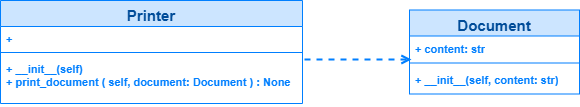

The diagram above was exported from draw.io. Its source (the exported page's mxGraphModel, read from the mxfile embedded in the PNG):
<mxGraphModel dx="1834" dy="1128" grid="0" gridSize="10" guides="1" tooltips="1" connect="1" arrows="1" fold="1" page="0" pageScale="1" pageWidth="827" pageHeight="1169" background="#F1FAEE" math="0" shadow="0">
  <root>
    <mxCell id="0" />
    <mxCell id="1" parent="0" />
    <mxCell id="M13o0ac0k6gfSaEmKSpg-24" value="&lt;font style=&quot;font-size: 15px;&quot;&gt;Printer&lt;/font&gt;" style="swimlane;fontStyle=1;align=center;verticalAlign=top;childLayout=stackLayout;horizontal=1;startSize=26;horizontalStack=0;resizeParent=1;resizeParentMax=0;resizeLast=0;collapsible=1;marginBottom=0;whiteSpace=wrap;html=1;fontFamily=Helvetica;fontSize=11;fontColor=#004C99;labelBackgroundColor=none;strokeWidth=1;strokeColor=#007FFF;fillColor=#CCE5FF;" parent="1" vertex="1">
      <mxGeometry x="-159" y="-37" width="302" height="103" as="geometry" />
    </mxCell>
    <mxCell id="M13o0ac0k6gfSaEmKSpg-25" value="+&amp;nbsp;" style="text;strokeColor=none;fillColor=none;align=left;verticalAlign=top;spacingLeft=4;spacingRight=4;overflow=hidden;rotatable=0;points=[[0,0.5],[1,0.5]];portConstraint=eastwest;whiteSpace=wrap;html=1;fontFamily=Helvetica;fontSize=11;fontColor=#007FFF;labelBackgroundColor=none;fontStyle=1" parent="M13o0ac0k6gfSaEmKSpg-24" vertex="1">
      <mxGeometry y="26" width="302" height="22" as="geometry" />
    </mxCell>
    <mxCell id="M13o0ac0k6gfSaEmKSpg-26" value="" style="line;strokeWidth=1;fillColor=none;align=left;verticalAlign=middle;spacingTop=-1;spacingLeft=3;spacingRight=3;rotatable=0;labelPosition=right;points=[];portConstraint=eastwest;strokeColor=inherit;fontFamily=Helvetica;fontSize=11;fontColor=default;labelBackgroundColor=default;" parent="M13o0ac0k6gfSaEmKSpg-24" vertex="1">
      <mxGeometry y="48" width="302" height="8" as="geometry" />
    </mxCell>
    <mxCell id="M13o0ac0k6gfSaEmKSpg-27" value="+ __init__(self)&lt;div&gt;+ print_document ( self, document: Document ) : None&lt;/div&gt;" style="text;strokeColor=none;fillColor=none;align=left;verticalAlign=top;spacingLeft=4;spacingRight=4;overflow=hidden;rotatable=0;points=[[0,0.5],[1,0.5]];portConstraint=eastwest;whiteSpace=wrap;html=1;fontFamily=Helvetica;fontSize=11;fontColor=#007FFF;labelBackgroundColor=none;fontStyle=1" parent="M13o0ac0k6gfSaEmKSpg-24" vertex="1">
      <mxGeometry y="56" width="302" height="47" as="geometry" />
    </mxCell>
    <mxCell id="M13o0ac0k6gfSaEmKSpg-28" value="&lt;font style=&quot;font-size: 15px;&quot;&gt;Document&lt;/font&gt;" style="swimlane;fontStyle=1;align=center;verticalAlign=top;childLayout=stackLayout;horizontal=1;startSize=26;horizontalStack=0;resizeParent=1;resizeParentMax=0;resizeLast=0;collapsible=1;marginBottom=0;whiteSpace=wrap;html=1;fontFamily=Helvetica;fontSize=11;fontColor=#004C99;labelBackgroundColor=none;strokeWidth=1;strokeColor=#007FFF;fillColor=#CCE5FF;" parent="1" vertex="1">
      <mxGeometry x="250" y="-27.5" width="170" height="84" as="geometry" />
    </mxCell>
    <mxCell id="M13o0ac0k6gfSaEmKSpg-29" value="+ content: str" style="text;strokeColor=none;fillColor=none;align=left;verticalAlign=top;spacingLeft=4;spacingRight=4;overflow=hidden;rotatable=0;points=[[0,0.5],[1,0.5]];portConstraint=eastwest;whiteSpace=wrap;html=1;fontFamily=Helvetica;fontSize=11;fontColor=#007FFF;labelBackgroundColor=none;fontStyle=1" parent="M13o0ac0k6gfSaEmKSpg-28" vertex="1">
      <mxGeometry y="26" width="170" height="23" as="geometry" />
    </mxCell>
    <mxCell id="M13o0ac0k6gfSaEmKSpg-30" value="" style="line;strokeWidth=1;fillColor=none;align=left;verticalAlign=middle;spacingTop=-1;spacingLeft=3;spacingRight=3;rotatable=0;labelPosition=right;points=[];portConstraint=eastwest;strokeColor=inherit;fontFamily=Helvetica;fontSize=11;fontColor=default;labelBackgroundColor=default;" parent="M13o0ac0k6gfSaEmKSpg-28" vertex="1">
      <mxGeometry y="49" width="170" height="8" as="geometry" />
    </mxCell>
    <mxCell id="M13o0ac0k6gfSaEmKSpg-31" value="+ __init__(self, content: str)" style="text;strokeColor=none;fillColor=none;align=left;verticalAlign=top;spacingLeft=4;spacingRight=4;overflow=hidden;rotatable=0;points=[[0,0.5],[1,0.5]];portConstraint=eastwest;whiteSpace=wrap;html=1;fontFamily=Helvetica;fontSize=11;fontColor=#007FFF;labelBackgroundColor=none;fontStyle=1" parent="M13o0ac0k6gfSaEmKSpg-28" vertex="1">
      <mxGeometry y="57" width="170" height="27" as="geometry" />
    </mxCell>
    <mxCell id="ZGC4B-8XwDlPUtWG3KgI-2" value="" style="endArrow=open;endSize=6;dashed=1;html=1;rounded=0;strokeColor=#007FFF;align=center;verticalAlign=middle;fontFamily=Helvetica;fontSize=11;fontColor=default;labelBackgroundColor=none;edgeStyle=orthogonalEdgeStyle;strokeWidth=2;" parent="1" edge="1">
      <mxGeometry width="160" relative="1" as="geometry">
        <mxPoint x="145" y="22" as="sourcePoint" />
        <mxPoint x="252" y="22" as="targetPoint" />
      </mxGeometry>
    </mxCell>
  </root>
</mxGraphModel>